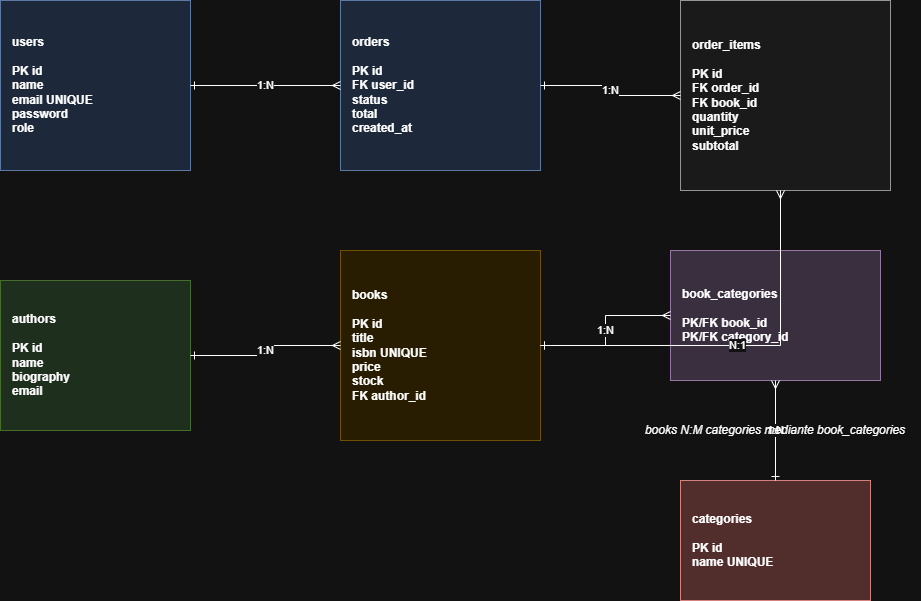

The diagram above was exported from draw.io. Its source (the exported page's mxGraphModel, read from the mxfile embedded in the PNG):
<mxGraphModel dx="1414" dy="823" grid="1" gridSize="10" guides="1" tooltips="1" connect="1" arrows="1" fold="1" page="1" pageScale="1" pageWidth="1400" pageHeight="900" math="0" shadow="0">
  <root>
    <mxCell id="0" />
    <mxCell id="1" parent="0" />
    <mxCell id="users" parent="1" style="rounded=0;whiteSpace=wrap;html=1;fillColor=#dae8fc;strokeColor=#6c8ebf;fontStyle=1;align=left;spacingLeft=10;" value="users&lt;br&gt;&lt;br&gt;PK id&lt;br&gt;name&lt;br&gt;email UNIQUE&lt;br&gt;password&lt;br&gt;role" vertex="1">
      <mxGeometry height="170" width="190" x="80" y="80" as="geometry" />
    </mxCell>
    <mxCell id="authors" parent="1" style="rounded=0;whiteSpace=wrap;html=1;fillColor=#d5e8d4;strokeColor=#82b366;fontStyle=1;align=left;spacingLeft=10;" value="authors&lt;br&gt;&lt;br&gt;PK id&lt;br&gt;name&lt;br&gt;biography&lt;br&gt;email" vertex="1">
      <mxGeometry height="150" width="190" x="80" y="360" as="geometry" />
    </mxCell>
    <mxCell id="books" parent="1" style="rounded=0;whiteSpace=wrap;html=1;fillColor=#fff2cc;strokeColor=#d6b656;fontStyle=1;align=left;spacingLeft=10;" value="books&lt;br&gt;&lt;br&gt;PK id&lt;br&gt;title&lt;br&gt;isbn UNIQUE&lt;br&gt;price&lt;br&gt;stock&lt;br&gt;FK author_id" vertex="1">
      <mxGeometry height="190" width="200" x="420" y="330" as="geometry" />
    </mxCell>
    <mxCell id="categories" parent="1" style="rounded=0;whiteSpace=wrap;html=1;fillColor=#f8cecc;strokeColor=#b85450;fontStyle=1;align=left;spacingLeft=10;" value="categories&lt;br&gt;&lt;br&gt;PK id&lt;br&gt;name UNIQUE" vertex="1">
      <mxGeometry height="120" width="190" x="760" y="560" as="geometry" />
    </mxCell>
    <mxCell id="book_categories" parent="1" style="rounded=0;whiteSpace=wrap;html=1;fillColor=#e1d5e7;strokeColor=#9673a6;fontStyle=1;align=left;spacingLeft=10;" value="book_categories&lt;br&gt;&lt;br&gt;PK/FK book_id&lt;br&gt;PK/FK category_id" vertex="1">
      <mxGeometry height="130" width="210" x="750" y="330" as="geometry" />
    </mxCell>
    <mxCell id="orders" parent="1" style="rounded=0;whiteSpace=wrap;html=1;fillColor=#dae8fc;strokeColor=#6c8ebf;fontStyle=1;align=left;spacingLeft=10;" value="orders&lt;br&gt;&lt;br&gt;PK id&lt;br&gt;FK user_id&lt;br&gt;status&lt;br&gt;total&lt;br&gt;created_at" vertex="1">
      <mxGeometry height="170" width="200" x="420" y="80" as="geometry" />
    </mxCell>
    <mxCell id="order_items" parent="1" style="rounded=0;whiteSpace=wrap;html=1;fillColor=#f5f5f5;strokeColor=#666666;fontStyle=1;align=left;spacingLeft=10;" value="order_items&lt;br&gt;&lt;br&gt;PK id&lt;br&gt;FK order_id&lt;br&gt;FK book_id&lt;br&gt;quantity&lt;br&gt;unit_price&lt;br&gt;subtotal" vertex="1">
      <mxGeometry height="190" width="210" x="760" y="80" as="geometry" />
    </mxCell>
    <mxCell id="rel_user_orders" edge="1" parent="1" source="users" style="endArrow=ERmany;startArrow=ERone;html=1;rounded=0;edgeStyle=orthogonalEdgeStyle;" target="orders" value="1:N">
      <mxGeometry relative="1" as="geometry" />
    </mxCell>
    <mxCell id="rel_order_items" edge="1" parent="1" source="orders" style="endArrow=ERmany;startArrow=ERone;html=1;rounded=0;edgeStyle=orthogonalEdgeStyle;" target="order_items" value="1:N">
      <mxGeometry relative="1" as="geometry" />
    </mxCell>
    <mxCell id="rel_item_book" edge="1" parent="1" source="order_items" style="endArrow=ERone;startArrow=ERmany;html=1;rounded=0;edgeStyle=orthogonalEdgeStyle;" target="books" value="N:1">
      <mxGeometry relative="1" as="geometry">
        <Array as="points">
          <mxPoint x="860" y="425" />
        </Array>
      </mxGeometry>
    </mxCell>
    <mxCell id="rel_author_books" edge="1" parent="1" source="authors" style="endArrow=ERmany;startArrow=ERone;html=1;rounded=0;edgeStyle=orthogonalEdgeStyle;" target="books" value="1:N">
      <mxGeometry relative="1" as="geometry" />
    </mxCell>
    <mxCell id="rel_book_join" edge="1" parent="1" source="books" style="endArrow=ERmany;startArrow=ERone;html=1;rounded=0;edgeStyle=orthogonalEdgeStyle;" target="book_categories" value="1:N">
      <mxGeometry relative="1" as="geometry" />
    </mxCell>
    <mxCell id="rel_category_join" edge="1" parent="1" source="categories" style="endArrow=ERmany;startArrow=ERone;html=1;rounded=0;edgeStyle=orthogonalEdgeStyle;" target="book_categories" value="1:N">
      <mxGeometry relative="1" as="geometry" />
    </mxCell>
    <mxCell id="note_many_to_many" parent="1" style="text;html=1;strokeColor=none;fillColor=none;align=center;verticalAlign=middle;whiteSpace=wrap;fontStyle=2;" value="books N:M categories mediante book_categories" vertex="1">
      <mxGeometry height="40" width="290" x="710" y="490" as="geometry" />
    </mxCell>
  </root>
</mxGraphModel>